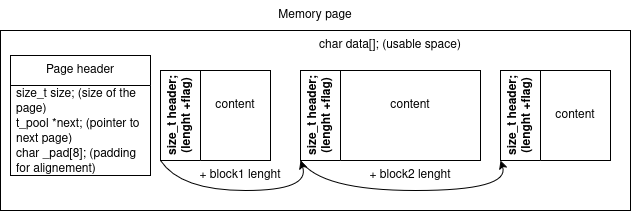

The diagram above was exported from draw.io. Its source (the exported page's mxGraphModel, read from the mxfile embedded in the PNG):
<mxGraphModel dx="1414" dy="795" grid="1" gridSize="10" guides="1" tooltips="1" connect="1" arrows="1" fold="1" page="1" pageScale="1" pageWidth="850" pageHeight="1100" math="0" shadow="0">
  <root>
    <mxCell id="0" />
    <mxCell id="1" parent="0" />
    <mxCell id="whk0EIjCxqyIvDJpIBAH-1" parent="1" style="rounded=0;whiteSpace=wrap;html=1;" value="" vertex="1">
      <mxGeometry height="180" width="630" x="90" y="370" as="geometry" />
    </mxCell>
    <mxCell id="whk0EIjCxqyIvDJpIBAH-2" parent="1" style="text;html=1;whiteSpace=wrap;strokeColor=none;fillColor=none;align=center;verticalAlign=middle;rounded=0;" value="Memory page" vertex="1">
      <mxGeometry height="30" width="630" x="90" y="340" as="geometry" />
    </mxCell>
    <mxCell id="whk0EIjCxqyIvDJpIBAH-3" parent="1" style="swimlane;fontStyle=0;childLayout=stackLayout;horizontal=1;startSize=30;horizontalStack=0;resizeParent=1;resizeParentMax=0;resizeLast=0;collapsible=1;marginBottom=0;whiteSpace=wrap;html=1;" value="Page header" vertex="1">
      <mxGeometry height="120" width="140" x="100" y="395" as="geometry" />
    </mxCell>
    <mxCell id="whk0EIjCxqyIvDJpIBAH-4" parent="whk0EIjCxqyIvDJpIBAH-3" style="text;strokeColor=none;fillColor=none;align=left;verticalAlign=middle;spacingLeft=4;spacingRight=4;overflow=hidden;points=[[0,0.5],[1,0.5]];portConstraint=eastwest;rotatable=0;whiteSpace=wrap;html=1;" value="size_t size; (size of the page)" vertex="1">
      <mxGeometry height="30" width="140" y="30" as="geometry" />
    </mxCell>
    <mxCell id="whk0EIjCxqyIvDJpIBAH-5" parent="whk0EIjCxqyIvDJpIBAH-3" style="text;strokeColor=none;fillColor=none;align=left;verticalAlign=middle;spacingLeft=4;spacingRight=4;overflow=hidden;points=[[0,0.5],[1,0.5]];portConstraint=eastwest;rotatable=0;whiteSpace=wrap;html=1;" value="t_pool *next; (pointer to next page)&lt;span style=&quot;white-space: pre;&quot;&gt;&#09;&lt;/span&gt;" vertex="1">
      <mxGeometry height="30" width="140" y="60" as="geometry" />
    </mxCell>
    <mxCell id="whk0EIjCxqyIvDJpIBAH-6" parent="whk0EIjCxqyIvDJpIBAH-3" style="text;strokeColor=none;fillColor=none;align=left;verticalAlign=middle;spacingLeft=4;spacingRight=4;overflow=hidden;points=[[0,0.5],[1,0.5]];portConstraint=eastwest;rotatable=0;whiteSpace=wrap;html=1;" value="char _pad[8]; (padding for alignement)" vertex="1">
      <mxGeometry height="30" width="140" y="90" as="geometry" />
    </mxCell>
    <mxCell id="whk0EIjCxqyIvDJpIBAH-8" parent="1" style="text;html=1;whiteSpace=wrap;strokeColor=none;fillColor=none;align=center;verticalAlign=middle;rounded=0;" value="char data[]; (usable space)" vertex="1">
      <mxGeometry height="30" width="480" x="240" y="370" as="geometry" />
    </mxCell>
    <mxCell id="whk0EIjCxqyIvDJpIBAH-9" parent="1" style="swimlane;horizontal=0;whiteSpace=wrap;html=1;startSize=40;" value="size_t header; (lenght +flag)" vertex="1">
      <mxGeometry height="90" width="110" x="250" y="410" as="geometry" />
    </mxCell>
    <mxCell id="whk0EIjCxqyIvDJpIBAH-11" parent="1" style="text;html=1;whiteSpace=wrap;strokeColor=none;fillColor=none;align=center;verticalAlign=middle;rounded=0;" value="content" vertex="1">
      <mxGeometry height="30" width="70" x="290" y="430" as="geometry" />
    </mxCell>
    <mxCell id="whk0EIjCxqyIvDJpIBAH-12" parent="1" style="swimlane;horizontal=0;whiteSpace=wrap;html=1;startSize=40;" value="size_t header; (lenght +flag)" vertex="1">
      <mxGeometry height="90" width="180" x="390" y="410" as="geometry" />
    </mxCell>
    <mxCell id="whk0EIjCxqyIvDJpIBAH-13" parent="whk0EIjCxqyIvDJpIBAH-12" style="text;html=1;whiteSpace=wrap;strokeColor=none;fillColor=none;align=center;verticalAlign=middle;rounded=0;" value="content" vertex="1">
      <mxGeometry height="30" width="140" x="40" y="20" as="geometry" />
    </mxCell>
    <mxCell id="whk0EIjCxqyIvDJpIBAH-15" edge="1" parent="1" source="whk0EIjCxqyIvDJpIBAH-9" style="curved=1;endArrow=classic;html=1;rounded=0;exitX=0;exitY=1;exitDx=0;exitDy=0;entryX=0;entryY=1;entryDx=0;entryDy=0;curveGeometry=1;" target="whk0EIjCxqyIvDJpIBAH-12" value="">
      <mxGeometry height="50" relative="1" width="50" x="0.4299" as="geometry">
        <Array as="points">
          <mxPoint x="270" y="530" />
          <mxPoint x="400" y="530" />
        </Array>
        <mxPoint x="300" y="540" as="sourcePoint" />
        <mxPoint x="350" y="490" as="targetPoint" />
      </mxGeometry>
    </mxCell>
    <mxCell id="whk0EIjCxqyIvDJpIBAH-16" parent="1" style="text;html=1;whiteSpace=wrap;strokeColor=none;fillColor=none;align=center;verticalAlign=middle;rounded=0;" value="+ block1 lenght" vertex="1">
      <mxGeometry height="30" width="100" x="280" y="500" as="geometry" />
    </mxCell>
    <mxCell id="whk0EIjCxqyIvDJpIBAH-17" parent="1" style="swimlane;horizontal=0;whiteSpace=wrap;html=1;startSize=40;" value="size_t header; (lenght +flag)" vertex="1">
      <mxGeometry height="90" width="110" x="590" y="410" as="geometry" />
    </mxCell>
    <mxCell id="whk0EIjCxqyIvDJpIBAH-20" parent="whk0EIjCxqyIvDJpIBAH-17" style="text;html=1;whiteSpace=wrap;strokeColor=none;fillColor=none;align=center;verticalAlign=middle;rounded=0;" value="content" vertex="1">
      <mxGeometry height="30" width="70" x="40" y="30" as="geometry" />
    </mxCell>
    <mxCell id="whk0EIjCxqyIvDJpIBAH-18" edge="1" parent="1" source="whk0EIjCxqyIvDJpIBAH-12" style="curved=1;endArrow=classic;html=1;rounded=0;exitX=0;exitY=1;exitDx=0;exitDy=0;entryX=0;entryY=1;entryDx=0;entryDy=0;curveGeometry=1;" target="whk0EIjCxqyIvDJpIBAH-17" value="">
      <mxGeometry height="50" relative="1" width="50" x="0.13" as="geometry">
        <Array as="points">
          <mxPoint x="410" y="530" />
          <mxPoint x="600" y="530" />
        </Array>
        <mxPoint x="400" y="500" as="sourcePoint" />
        <mxPoint x="540" y="500" as="targetPoint" />
      </mxGeometry>
    </mxCell>
    <mxCell id="whk0EIjCxqyIvDJpIBAH-19" parent="1" style="text;html=1;whiteSpace=wrap;strokeColor=none;fillColor=none;align=center;verticalAlign=middle;rounded=0;" value="+ block2 lenght" vertex="1">
      <mxGeometry height="30" width="100" x="450" y="500" as="geometry" />
    </mxCell>
  </root>
</mxGraphModel>